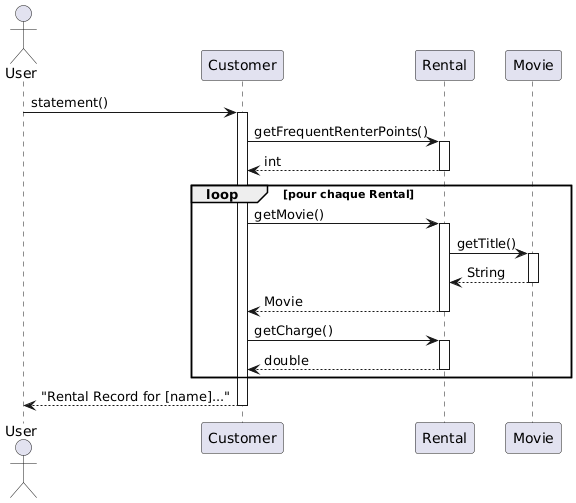

The diagram above was rendered by PlantUML. Its source (embedded in the PNG):
@startuml
actor User
participant Customer
participant Rental
participant Movie

User -> Customer : statement()
activate Customer

Customer -> Rental : getFrequentRenterPoints()
activate Rental
Rental --> Customer : int
deactivate Rental

loop pour chaque Rental
    Customer -> Rental : getMovie()
    activate Rental
    Rental -> Movie : getTitle()
    activate Movie
    Movie --> Rental : String
    deactivate Movie
    Rental --> Customer : Movie
    deactivate Rental

    Customer -> Rental : getCharge()
    activate Rental
    Rental --> Customer : double
    deactivate Rental
end

Customer --> User : "Rental Record for [name]..."
deactivate Customer
@enduml